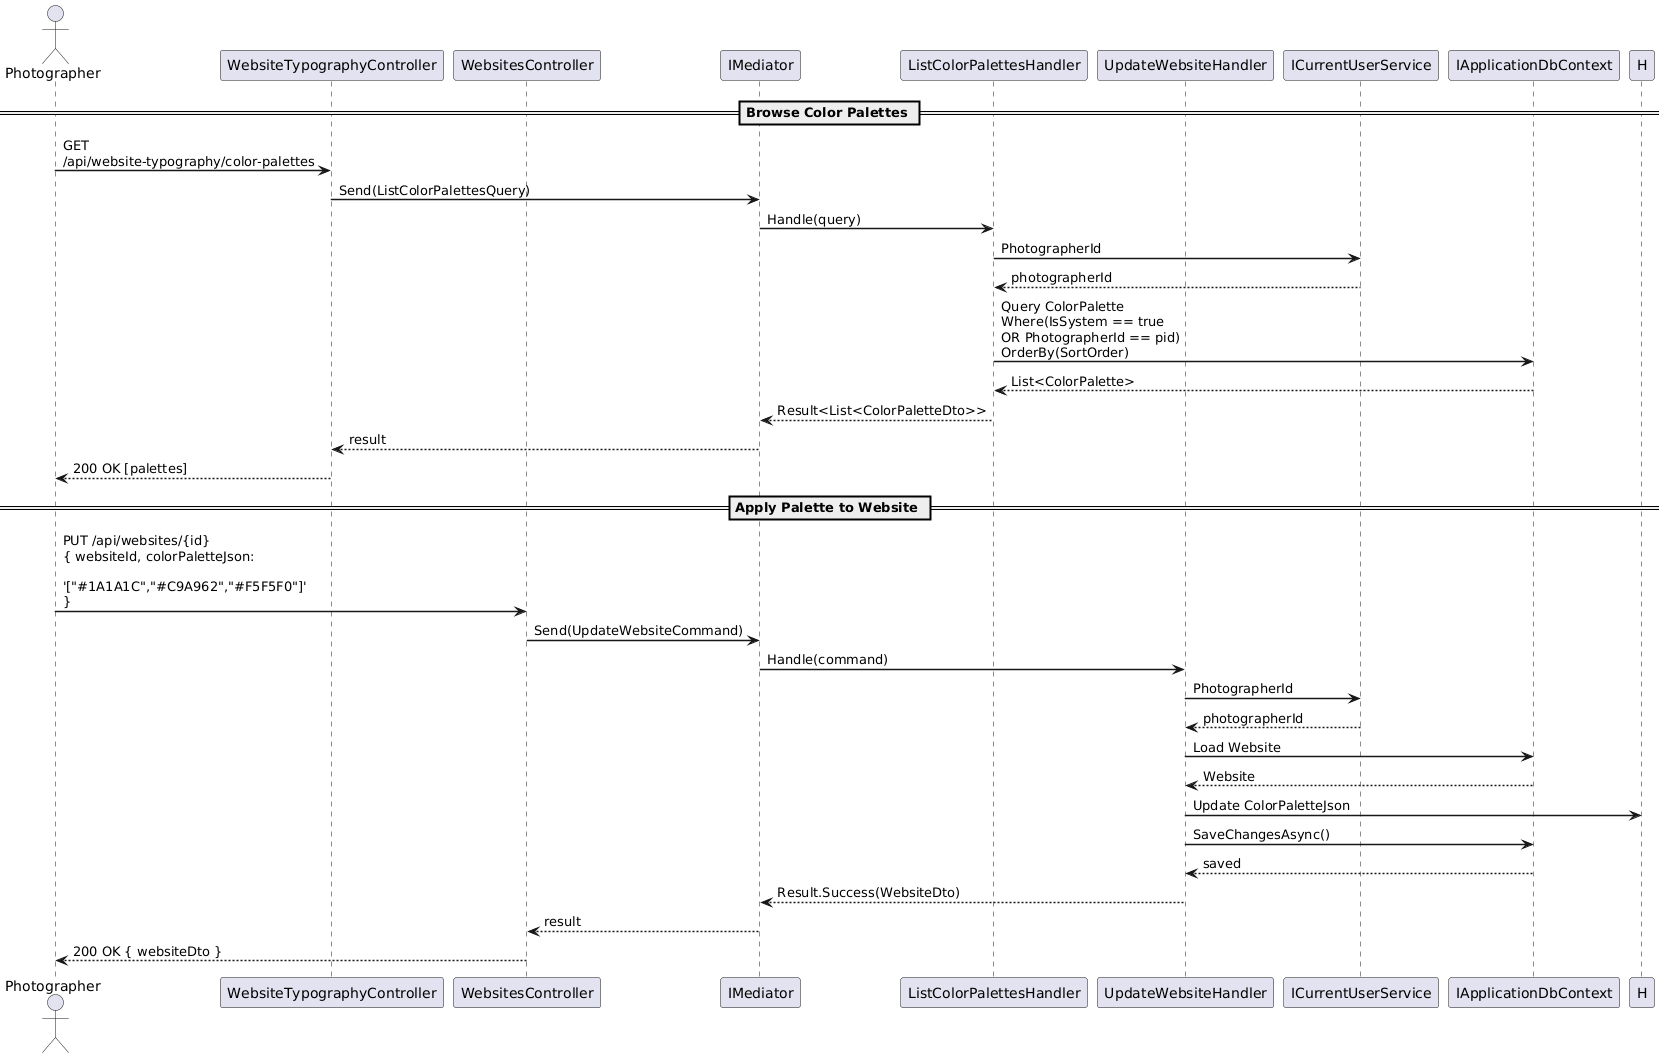

The diagram above was rendered by PlantUML. Its source (embedded in the PNG):
@startuml
skinparam sequenceArrowThickness 1.5
skinparam maxMessageSize 200

actor Photographer as P
participant "WebsiteTypographyController" as TC
participant "WebsitesController" as WC
participant "IMediator" as M
participant "ListColorPalettesHandler" as LH
participant "UpdateWebsiteHandler" as UH
participant "ICurrentUserService" as U
participant "IApplicationDbContext" as DB

== Browse Color Palettes ==
P -> TC : GET /api/website-typography/color-palettes
TC -> M : Send(ListColorPalettesQuery)
M -> LH : Handle(query)
LH -> U : PhotographerId
U --> LH : photographerId

LH -> DB : Query ColorPalette\nWhere(IsSystem == true\nOR PhotographerId == pid)\nOrderBy(SortOrder)
DB --> LH : List<ColorPalette>

LH --> M : Result<List<ColorPaletteDto>>
M --> TC : result
TC --> P : 200 OK [palettes]

== Apply Palette to Website ==
P -> WC : PUT /api/websites/{id}\n{ websiteId, colorPaletteJson:\n  '["#1A1A1C","#C9A962","#F5F5F0"]' }
WC -> M : Send(UpdateWebsiteCommand)
M -> UH : Handle(command)
UH -> U : PhotographerId
U --> UH : photographerId

UH -> DB : Load Website
DB --> UH : Website

UH -> H : Update ColorPaletteJson
UH -> DB : SaveChangesAsync()
DB --> UH : saved

UH --> M : Result.Success(WebsiteDto)
M --> WC : result
WC --> P : 200 OK { websiteDto }

@enduml